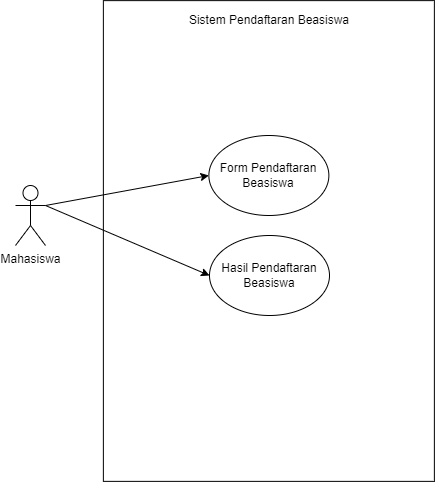

The diagram above was exported from draw.io. Its source (the exported page's mxGraphModel, read from the mxfile embedded in the PNG):
<mxGraphModel dx="1313" dy="668" grid="1" gridSize="10" guides="1" tooltips="1" connect="1" arrows="1" fold="1" page="1" pageScale="1" pageWidth="827" pageHeight="1169" math="0" shadow="0">
  <root>
    <mxCell id="0" />
    <mxCell id="1" parent="0" />
    <mxCell id="2" value="" style="group" vertex="1" connectable="0" parent="1">
      <mxGeometry x="160" y="225.13" width="418.87" height="480.74" as="geometry" />
    </mxCell>
    <mxCell id="3" value="" style="rounded=0;whiteSpace=wrap;html=1;rotation=90;" vertex="1" parent="2">
      <mxGeometry x="13" y="74.87" width="480.74" height="331" as="geometry" />
    </mxCell>
    <mxCell id="4" value="Mahasiswa" style="shape=umlActor;verticalLabelPosition=bottom;verticalAlign=top;html=1;outlineConnect=0;" vertex="1" parent="2">
      <mxGeometry y="184.87" width="30" height="60" as="geometry" />
    </mxCell>
    <mxCell id="5" value="Form Pendaftaran Beasiswa" style="ellipse;whiteSpace=wrap;html=1;" vertex="1" parent="2">
      <mxGeometry x="193.37" y="134.87" width="120" height="80" as="geometry" />
    </mxCell>
    <mxCell id="6" value="Hasil Pendaftaran Beasiswa" style="ellipse;whiteSpace=wrap;html=1;" vertex="1" parent="2">
      <mxGeometry x="194" y="234.87" width="120" height="80" as="geometry" />
    </mxCell>
    <mxCell id="7" value="" style="endArrow=classic;html=1;rounded=0;exitX=1;exitY=0.3333333333333333;exitDx=0;exitDy=0;exitPerimeter=0;entryX=0;entryY=0.5;entryDx=0;entryDy=0;" edge="1" parent="2" source="4" target="5">
      <mxGeometry width="50" height="50" relative="1" as="geometry">
        <mxPoint x="230" y="234.87" as="sourcePoint" />
        <mxPoint x="280" y="184.87" as="targetPoint" />
      </mxGeometry>
    </mxCell>
    <mxCell id="8" value="" style="endArrow=classic;html=1;rounded=0;exitX=1;exitY=0.3333333333333333;exitDx=0;exitDy=0;exitPerimeter=0;entryX=0;entryY=0.5;entryDx=0;entryDy=0;" edge="1" parent="2" source="4" target="6">
      <mxGeometry width="50" height="50" relative="1" as="geometry">
        <mxPoint x="40" y="214.87" as="sourcePoint" />
        <mxPoint x="203" y="184.87" as="targetPoint" />
      </mxGeometry>
    </mxCell>
    <mxCell id="9" value="Sistem Pendaftaran Beasiswa" style="text;html=1;strokeColor=none;fillColor=none;align=center;verticalAlign=middle;whiteSpace=wrap;rounded=0;" vertex="1" parent="2">
      <mxGeometry x="159" y="4.8700000000000045" width="190" height="30" as="geometry" />
    </mxCell>
  </root>
</mxGraphModel>